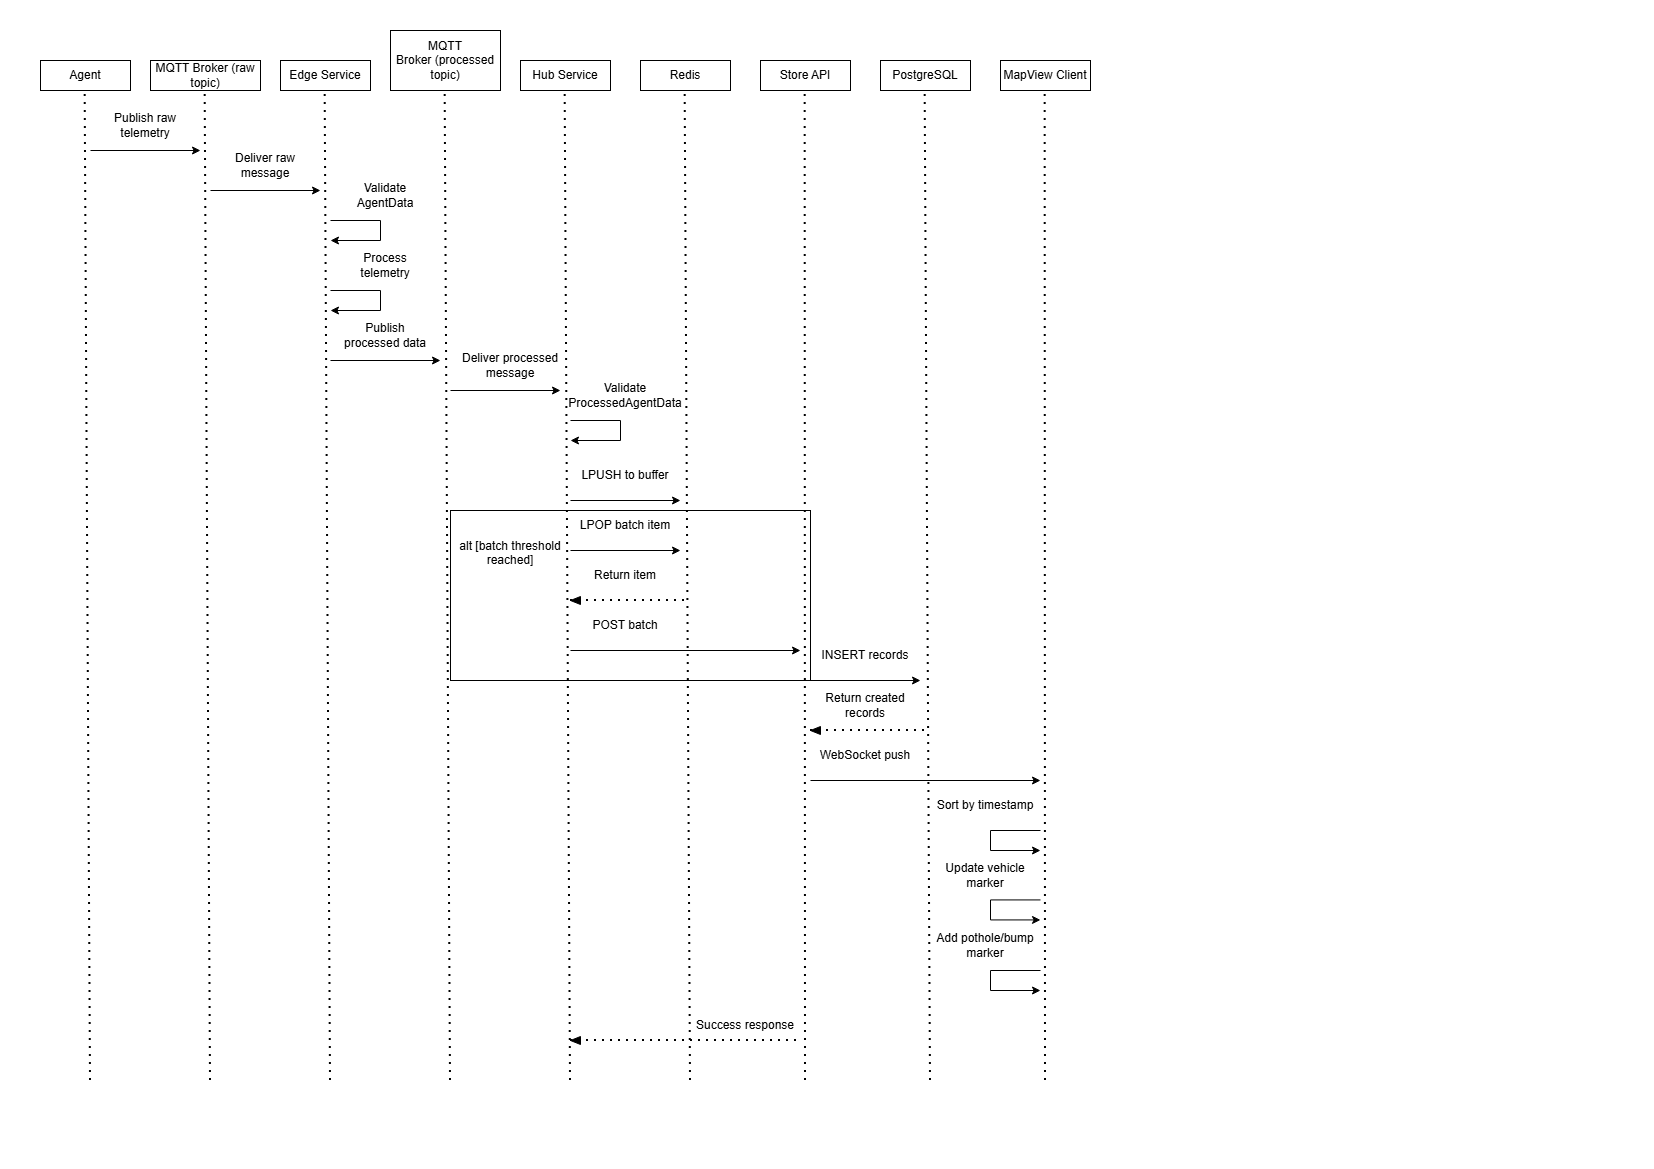

The diagram above was exported from draw.io. Its source (the exported page's mxGraphModel, read from the mxfile embedded in the PNG):
<mxGraphModel dx="2066" dy="1103" grid="1" gridSize="10" guides="1" tooltips="1" connect="1" arrows="1" fold="1" page="1" pageScale="1" pageWidth="827" pageHeight="1169" math="0" shadow="0">
  <root>
    <mxCell id="0" />
    <mxCell id="1" parent="0" />
    <mxCell id="S-88E6s6WcGKqnTyDZc1-81" parent="1" style="rounded=0;whiteSpace=wrap;html=1;" value="" vertex="1">
      <mxGeometry height="170" width="360" x="450" y="510" as="geometry" />
    </mxCell>
    <mxCell id="S-88E6s6WcGKqnTyDZc1-1" parent="1" style="rounded=0;whiteSpace=wrap;html=1;" value="Agent" vertex="1">
      <mxGeometry height="30" width="90" x="40" y="60" as="geometry" />
    </mxCell>
    <mxCell id="S-88E6s6WcGKqnTyDZc1-4" parent="1" style="rounded=0;whiteSpace=wrap;html=1;" value="MQTT Broker&amp;nbsp;(raw topic)" vertex="1">
      <mxGeometry height="30" width="110" x="150" y="60" as="geometry" />
    </mxCell>
    <mxCell id="S-88E6s6WcGKqnTyDZc1-5" parent="1" style="rounded=0;whiteSpace=wrap;html=1;" value="Edge Service" vertex="1">
      <mxGeometry height="30" width="90" x="280" y="60" as="geometry" />
    </mxCell>
    <mxCell id="S-88E6s6WcGKqnTyDZc1-6" parent="1" style="rounded=0;whiteSpace=wrap;html=1;" value="MQTT Broker&amp;nbsp;(processed topic)" vertex="1">
      <mxGeometry height="60" width="110" x="390" y="30" as="geometry" />
    </mxCell>
    <mxCell id="S-88E6s6WcGKqnTyDZc1-7" parent="1" style="rounded=0;whiteSpace=wrap;html=1;" value="Hub Service" vertex="1">
      <mxGeometry height="30" width="90" x="520" y="60" as="geometry" />
    </mxCell>
    <mxCell id="S-88E6s6WcGKqnTyDZc1-8" parent="1" style="rounded=0;whiteSpace=wrap;html=1;" value="Redis" vertex="1">
      <mxGeometry height="30" width="90" x="640" y="60" as="geometry" />
    </mxCell>
    <mxCell id="S-88E6s6WcGKqnTyDZc1-9" parent="1" style="rounded=0;whiteSpace=wrap;html=1;" value="Store API" vertex="1">
      <mxGeometry height="30" width="90" x="760" y="60" as="geometry" />
    </mxCell>
    <mxCell id="S-88E6s6WcGKqnTyDZc1-10" parent="1" style="rounded=0;whiteSpace=wrap;html=1;" value="PostgreSQL" vertex="1">
      <mxGeometry height="30" width="90" x="880" y="60" as="geometry" />
    </mxCell>
    <mxCell id="S-88E6s6WcGKqnTyDZc1-11" parent="1" style="rounded=0;whiteSpace=wrap;html=1;" value="MapView Client" vertex="1">
      <mxGeometry height="30" width="90" x="1000" y="60" as="geometry" />
    </mxCell>
    <mxCell id="S-88E6s6WcGKqnTyDZc1-12" edge="1" parent="1" style="endArrow=none;dashed=1;html=1;dashPattern=1 3;strokeWidth=2;rounded=0;" value="">
      <mxGeometry height="50" relative="1" width="50" as="geometry">
        <mxPoint x="90" y="1080" as="sourcePoint" />
        <mxPoint x="84.66" y="90" as="targetPoint" />
      </mxGeometry>
    </mxCell>
    <mxCell id="S-88E6s6WcGKqnTyDZc1-13" edge="1" parent="1" style="endArrow=none;dashed=1;html=1;dashPattern=1 3;strokeWidth=2;rounded=0;" value="">
      <mxGeometry height="50" relative="1" width="50" as="geometry">
        <mxPoint x="210" y="1080" as="sourcePoint" />
        <mxPoint x="204.66" y="90" as="targetPoint" />
      </mxGeometry>
    </mxCell>
    <mxCell id="S-88E6s6WcGKqnTyDZc1-14" edge="1" parent="1" style="endArrow=none;dashed=1;html=1;dashPattern=1 3;strokeWidth=2;rounded=0;" value="">
      <mxGeometry height="50" relative="1" width="50" as="geometry">
        <mxPoint x="330" y="1080" as="sourcePoint" />
        <mxPoint x="324.66" y="90" as="targetPoint" />
      </mxGeometry>
    </mxCell>
    <mxCell id="S-88E6s6WcGKqnTyDZc1-15" edge="1" parent="1" style="endArrow=none;dashed=1;html=1;dashPattern=1 3;strokeWidth=2;rounded=0;" value="">
      <mxGeometry height="50" relative="1" width="50" as="geometry">
        <mxPoint x="450" y="1080" as="sourcePoint" />
        <mxPoint x="444.66" y="90" as="targetPoint" />
      </mxGeometry>
    </mxCell>
    <mxCell id="S-88E6s6WcGKqnTyDZc1-16" edge="1" parent="1" style="endArrow=none;dashed=1;html=1;dashPattern=1 3;strokeWidth=2;rounded=0;" value="">
      <mxGeometry height="50" relative="1" width="50" as="geometry">
        <mxPoint x="570" y="1080" as="sourcePoint" />
        <mxPoint x="564.66" y="90" as="targetPoint" />
      </mxGeometry>
    </mxCell>
    <mxCell id="S-88E6s6WcGKqnTyDZc1-17" edge="1" parent="1" style="endArrow=none;dashed=1;html=1;dashPattern=1 3;strokeWidth=2;rounded=0;" value="">
      <mxGeometry height="50" relative="1" width="50" as="geometry">
        <mxPoint x="690" y="1080" as="sourcePoint" />
        <mxPoint x="684.66" y="90" as="targetPoint" />
      </mxGeometry>
    </mxCell>
    <mxCell id="S-88E6s6WcGKqnTyDZc1-18" edge="1" parent="1" style="endArrow=none;dashed=1;html=1;dashPattern=1 3;strokeWidth=2;rounded=0;" value="">
      <mxGeometry height="50" relative="1" width="50" as="geometry">
        <mxPoint x="805" y="1080" as="sourcePoint" />
        <mxPoint x="804.66" y="90" as="targetPoint" />
      </mxGeometry>
    </mxCell>
    <mxCell id="S-88E6s6WcGKqnTyDZc1-19" edge="1" parent="1" style="endArrow=none;dashed=1;html=1;dashPattern=1 3;strokeWidth=2;rounded=0;" value="">
      <mxGeometry height="50" relative="1" width="50" as="geometry">
        <mxPoint x="930" y="1080" as="sourcePoint" />
        <mxPoint x="924.66" y="90" as="targetPoint" />
      </mxGeometry>
    </mxCell>
    <mxCell id="S-88E6s6WcGKqnTyDZc1-20" edge="1" parent="1" style="endArrow=none;dashed=1;html=1;dashPattern=1 3;strokeWidth=2;rounded=0;" value="">
      <mxGeometry height="50" relative="1" width="50" as="geometry">
        <mxPoint x="1045" y="1080" as="sourcePoint" />
        <mxPoint x="1044.66" y="90" as="targetPoint" />
      </mxGeometry>
    </mxCell>
    <mxCell id="S-88E6s6WcGKqnTyDZc1-21" edge="1" parent="1" style="endArrow=classic;html=1;rounded=0;" value="">
      <mxGeometry height="50" relative="1" width="50" as="geometry">
        <mxPoint x="90" y="150" as="sourcePoint" />
        <mxPoint x="200" y="150" as="targetPoint" />
      </mxGeometry>
    </mxCell>
    <mxCell id="S-88E6s6WcGKqnTyDZc1-22" parent="1" style="text;html=1;whiteSpace=wrap;strokeColor=none;fillColor=none;align=center;verticalAlign=middle;rounded=0;" value="Publish raw telemetry" vertex="1">
      <mxGeometry height="30" width="70" x="110" y="110" as="geometry" />
    </mxCell>
    <mxCell id="S-88E6s6WcGKqnTyDZc1-23" edge="1" parent="1" style="endArrow=classic;html=1;rounded=0;" value="">
      <mxGeometry height="50" relative="1" width="50" as="geometry">
        <mxPoint x="210" y="190" as="sourcePoint" />
        <mxPoint x="320" y="190" as="targetPoint" />
      </mxGeometry>
    </mxCell>
    <mxCell id="S-88E6s6WcGKqnTyDZc1-24" parent="1" style="text;html=1;whiteSpace=wrap;strokeColor=none;fillColor=none;align=center;verticalAlign=middle;rounded=0;" value="Deliver raw message" vertex="1">
      <mxGeometry height="30" width="70" x="230" y="150" as="geometry" />
    </mxCell>
    <mxCell id="S-88E6s6WcGKqnTyDZc1-26" edge="1" parent="1" style="endArrow=none;html=1;rounded=0;" value="">
      <mxGeometry height="50" relative="1" width="50" as="geometry">
        <mxPoint x="330" y="220" as="sourcePoint" />
        <mxPoint x="380" y="220" as="targetPoint" />
      </mxGeometry>
    </mxCell>
    <mxCell id="S-88E6s6WcGKqnTyDZc1-27" edge="1" parent="1" style="endArrow=none;html=1;rounded=0;" value="">
      <mxGeometry height="50" relative="1" width="50" as="geometry">
        <mxPoint x="380" y="240" as="sourcePoint" />
        <mxPoint x="380" y="220" as="targetPoint" />
      </mxGeometry>
    </mxCell>
    <mxCell id="S-88E6s6WcGKqnTyDZc1-28" edge="1" parent="1" style="endArrow=classic;html=1;rounded=0;" value="">
      <mxGeometry height="50" relative="1" width="50" as="geometry">
        <mxPoint x="380" y="240" as="sourcePoint" />
        <mxPoint x="330" y="240" as="targetPoint" />
      </mxGeometry>
    </mxCell>
    <mxCell id="S-88E6s6WcGKqnTyDZc1-29" parent="1" style="text;html=1;whiteSpace=wrap;strokeColor=none;fillColor=none;align=center;verticalAlign=middle;rounded=0;" value="Validate AgentData" vertex="1">
      <mxGeometry height="30" width="70" x="350" y="180" as="geometry" />
    </mxCell>
    <mxCell id="S-88E6s6WcGKqnTyDZc1-30" edge="1" parent="1" style="endArrow=none;html=1;rounded=0;" value="">
      <mxGeometry height="50" relative="1" width="50" as="geometry">
        <mxPoint x="330" y="290" as="sourcePoint" />
        <mxPoint x="380" y="290" as="targetPoint" />
      </mxGeometry>
    </mxCell>
    <mxCell id="S-88E6s6WcGKqnTyDZc1-31" edge="1" parent="1" style="endArrow=none;html=1;rounded=0;" value="">
      <mxGeometry height="50" relative="1" width="50" as="geometry">
        <mxPoint x="380" y="310" as="sourcePoint" />
        <mxPoint x="380" y="290" as="targetPoint" />
      </mxGeometry>
    </mxCell>
    <mxCell id="S-88E6s6WcGKqnTyDZc1-32" edge="1" parent="1" style="endArrow=classic;html=1;rounded=0;" value="">
      <mxGeometry height="50" relative="1" width="50" as="geometry">
        <mxPoint x="380" y="310" as="sourcePoint" />
        <mxPoint x="330" y="310" as="targetPoint" />
      </mxGeometry>
    </mxCell>
    <mxCell id="S-88E6s6WcGKqnTyDZc1-33" parent="1" style="text;html=1;whiteSpace=wrap;strokeColor=none;fillColor=none;align=center;verticalAlign=middle;rounded=0;" value="Process telemetry" vertex="1">
      <mxGeometry height="30" width="70" x="350" y="250" as="geometry" />
    </mxCell>
    <mxCell id="S-88E6s6WcGKqnTyDZc1-34" edge="1" parent="1" style="endArrow=classic;html=1;rounded=0;" value="">
      <mxGeometry height="50" relative="1" width="50" as="geometry">
        <mxPoint x="330" y="360" as="sourcePoint" />
        <mxPoint x="440" y="360" as="targetPoint" />
      </mxGeometry>
    </mxCell>
    <mxCell id="S-88E6s6WcGKqnTyDZc1-35" parent="1" style="text;html=1;whiteSpace=wrap;strokeColor=none;fillColor=none;align=center;verticalAlign=middle;rounded=0;" value="Publish processed data" vertex="1">
      <mxGeometry height="30" width="86" x="342" y="320" as="geometry" />
    </mxCell>
    <mxCell id="S-88E6s6WcGKqnTyDZc1-36" edge="1" parent="1" style="endArrow=classic;html=1;rounded=0;" value="">
      <mxGeometry height="50" relative="1" width="50" as="geometry">
        <mxPoint x="450" y="390" as="sourcePoint" />
        <mxPoint x="560" y="390" as="targetPoint" />
      </mxGeometry>
    </mxCell>
    <mxCell id="S-88E6s6WcGKqnTyDZc1-37" parent="1" style="text;html=1;whiteSpace=wrap;strokeColor=none;fillColor=none;align=center;verticalAlign=middle;rounded=0;" value="Deliver processed message" vertex="1">
      <mxGeometry height="30" width="100" x="460" y="350" as="geometry" />
    </mxCell>
    <mxCell id="S-88E6s6WcGKqnTyDZc1-38" edge="1" parent="1" style="endArrow=none;html=1;rounded=0;" value="">
      <mxGeometry height="50" relative="1" width="50" as="geometry">
        <mxPoint x="570" y="420" as="sourcePoint" />
        <mxPoint x="620" y="420" as="targetPoint" />
      </mxGeometry>
    </mxCell>
    <mxCell id="S-88E6s6WcGKqnTyDZc1-39" edge="1" parent="1" style="endArrow=none;html=1;rounded=0;" value="">
      <mxGeometry height="50" relative="1" width="50" as="geometry">
        <mxPoint x="620" y="440" as="sourcePoint" />
        <mxPoint x="620" y="420" as="targetPoint" />
      </mxGeometry>
    </mxCell>
    <mxCell id="S-88E6s6WcGKqnTyDZc1-40" edge="1" parent="1" style="endArrow=classic;html=1;rounded=0;" value="">
      <mxGeometry height="50" relative="1" width="50" as="geometry">
        <mxPoint x="620" y="440" as="sourcePoint" />
        <mxPoint x="570" y="440" as="targetPoint" />
      </mxGeometry>
    </mxCell>
    <mxCell id="S-88E6s6WcGKqnTyDZc1-41" parent="1" style="text;html=1;whiteSpace=wrap;strokeColor=none;fillColor=none;align=center;verticalAlign=middle;rounded=0;" value="Validate ProcessedAgentData" vertex="1">
      <mxGeometry height="30" width="110" x="570" y="380" as="geometry" />
    </mxCell>
    <mxCell id="S-88E6s6WcGKqnTyDZc1-42" edge="1" parent="1" style="endArrow=classic;html=1;rounded=0;" value="">
      <mxGeometry height="50" relative="1" width="50" as="geometry">
        <mxPoint x="570" y="500" as="sourcePoint" />
        <mxPoint x="680" y="500" as="targetPoint" />
      </mxGeometry>
    </mxCell>
    <mxCell id="S-88E6s6WcGKqnTyDZc1-43" parent="1" style="text;html=1;whiteSpace=wrap;strokeColor=none;fillColor=none;align=center;verticalAlign=middle;rounded=0;" value="LPUSH to buffer" vertex="1">
      <mxGeometry height="30" width="110" x="570" y="460" as="geometry" />
    </mxCell>
    <mxCell id="S-88E6s6WcGKqnTyDZc1-44" edge="1" parent="1" style="endArrow=classic;html=1;rounded=0;" value="">
      <mxGeometry height="50" relative="1" width="50" as="geometry">
        <mxPoint x="570" y="550" as="sourcePoint" />
        <mxPoint x="680" y="550" as="targetPoint" />
      </mxGeometry>
    </mxCell>
    <mxCell id="S-88E6s6WcGKqnTyDZc1-45" parent="1" style="text;html=1;whiteSpace=wrap;strokeColor=none;fillColor=none;align=center;verticalAlign=middle;rounded=0;" value="LPOP batch item" vertex="1">
      <mxGeometry height="30" width="110" x="570" y="510" as="geometry" />
    </mxCell>
    <mxCell id="S-88E6s6WcGKqnTyDZc1-47" parent="1" style="text;html=1;whiteSpace=wrap;strokeColor=none;fillColor=none;align=center;verticalAlign=middle;rounded=0;" value="Return item" vertex="1">
      <mxGeometry height="30" width="110" x="570" y="560" as="geometry" />
    </mxCell>
    <mxCell id="S-88E6s6WcGKqnTyDZc1-48" edge="1" parent="1" style="endArrow=classic;html=1;rounded=0;" value="">
      <mxGeometry height="50" relative="1" width="50" as="geometry">
        <mxPoint x="570" y="650" as="sourcePoint" />
        <mxPoint x="800" y="650" as="targetPoint" />
      </mxGeometry>
    </mxCell>
    <mxCell id="S-88E6s6WcGKqnTyDZc1-49" parent="1" style="text;html=1;whiteSpace=wrap;strokeColor=none;fillColor=none;align=center;verticalAlign=middle;rounded=0;" value="POST batch" vertex="1">
      <mxGeometry height="30" width="110" x="570" y="610" as="geometry" />
    </mxCell>
    <mxCell id="S-88E6s6WcGKqnTyDZc1-50" edge="1" parent="1" style="endArrow=classic;html=1;rounded=0;" value="">
      <mxGeometry height="50" relative="1" width="50" as="geometry">
        <mxPoint x="810" y="680" as="sourcePoint" />
        <mxPoint x="920" y="680" as="targetPoint" />
      </mxGeometry>
    </mxCell>
    <mxCell id="S-88E6s6WcGKqnTyDZc1-51" parent="1" style="text;html=1;whiteSpace=wrap;strokeColor=none;fillColor=none;align=center;verticalAlign=middle;rounded=0;" value="INSERT records" vertex="1">
      <mxGeometry height="30" width="110" x="810" y="640" as="geometry" />
    </mxCell>
    <mxCell id="S-88E6s6WcGKqnTyDZc1-53" parent="1" style="text;html=1;whiteSpace=wrap;strokeColor=none;fillColor=none;align=center;verticalAlign=middle;rounded=0;" value="Return created records" vertex="1">
      <mxGeometry height="30" width="110" x="810" y="690" as="geometry" />
    </mxCell>
    <mxCell id="S-88E6s6WcGKqnTyDZc1-54" edge="1" parent="1" style="endArrow=classic;html=1;rounded=0;" value="">
      <mxGeometry height="50" relative="1" width="50" as="geometry">
        <mxPoint x="810" y="780" as="sourcePoint" />
        <mxPoint x="1040" y="780" as="targetPoint" />
      </mxGeometry>
    </mxCell>
    <mxCell id="S-88E6s6WcGKqnTyDZc1-55" parent="1" style="text;html=1;whiteSpace=wrap;strokeColor=none;fillColor=none;align=center;verticalAlign=middle;rounded=0;" value="WebSocket push" vertex="1">
      <mxGeometry height="30" width="110" x="810" y="740" as="geometry" />
    </mxCell>
    <mxCell id="S-88E6s6WcGKqnTyDZc1-56" edge="1" parent="1" style="endArrow=none;html=1;rounded=0;" value="">
      <mxGeometry height="50" relative="1" width="50" as="geometry">
        <mxPoint x="990" y="830" as="sourcePoint" />
        <mxPoint x="1040" y="830" as="targetPoint" />
      </mxGeometry>
    </mxCell>
    <mxCell id="S-88E6s6WcGKqnTyDZc1-57" edge="1" parent="1" style="endArrow=none;html=1;rounded=0;" value="">
      <mxGeometry height="50" relative="1" width="50" as="geometry">
        <mxPoint x="990" y="830" as="sourcePoint" />
        <mxPoint x="990" y="850" as="targetPoint" />
      </mxGeometry>
    </mxCell>
    <mxCell id="S-88E6s6WcGKqnTyDZc1-58" edge="1" parent="1" style="endArrow=classic;html=1;rounded=0;" value="">
      <mxGeometry height="50" relative="1" width="50" as="geometry">
        <mxPoint x="990" y="850" as="sourcePoint" />
        <mxPoint x="1040" y="850" as="targetPoint" />
      </mxGeometry>
    </mxCell>
    <mxCell id="S-88E6s6WcGKqnTyDZc1-59" parent="1" style="text;html=1;whiteSpace=wrap;strokeColor=none;fillColor=none;align=center;verticalAlign=middle;rounded=0;" value="Sort by timestamp" vertex="1">
      <mxGeometry height="30" width="110" x="930" y="790" as="geometry" />
    </mxCell>
    <mxCell id="S-88E6s6WcGKqnTyDZc1-60" edge="1" parent="1" style="endArrow=none;html=1;rounded=0;" value="">
      <mxGeometry height="50" relative="1" width="50" as="geometry">
        <mxPoint x="990" y="899.43" as="sourcePoint" />
        <mxPoint x="1040" y="899.43" as="targetPoint" />
      </mxGeometry>
    </mxCell>
    <mxCell id="S-88E6s6WcGKqnTyDZc1-61" edge="1" parent="1" style="endArrow=none;html=1;rounded=0;" value="">
      <mxGeometry height="50" relative="1" width="50" as="geometry">
        <mxPoint x="990" y="899.43" as="sourcePoint" />
        <mxPoint x="990" y="919.43" as="targetPoint" />
      </mxGeometry>
    </mxCell>
    <mxCell id="S-88E6s6WcGKqnTyDZc1-62" edge="1" parent="1" style="endArrow=classic;html=1;rounded=0;" value="">
      <mxGeometry height="50" relative="1" width="50" as="geometry">
        <mxPoint x="990" y="919.43" as="sourcePoint" />
        <mxPoint x="1040" y="919.43" as="targetPoint" />
      </mxGeometry>
    </mxCell>
    <mxCell id="S-88E6s6WcGKqnTyDZc1-63" parent="1" style="text;html=1;whiteSpace=wrap;strokeColor=none;fillColor=none;align=center;verticalAlign=middle;rounded=0;" value="Update vehicle marker" vertex="1">
      <mxGeometry height="30" width="110" x="930" y="860" as="geometry" />
    </mxCell>
    <mxCell id="S-88E6s6WcGKqnTyDZc1-64" edge="1" parent="1" style="endArrow=none;html=1;rounded=0;" value="">
      <mxGeometry height="50" relative="1" width="50" as="geometry">
        <mxPoint x="990" y="970" as="sourcePoint" />
        <mxPoint x="1040" y="970" as="targetPoint" />
      </mxGeometry>
    </mxCell>
    <mxCell id="S-88E6s6WcGKqnTyDZc1-65" edge="1" parent="1" style="endArrow=none;html=1;rounded=0;" value="">
      <mxGeometry height="50" relative="1" width="50" as="geometry">
        <mxPoint x="990" y="970" as="sourcePoint" />
        <mxPoint x="990" y="990" as="targetPoint" />
      </mxGeometry>
    </mxCell>
    <mxCell id="S-88E6s6WcGKqnTyDZc1-66" edge="1" parent="1" style="endArrow=classic;html=1;rounded=0;" value="">
      <mxGeometry height="50" relative="1" width="50" as="geometry">
        <mxPoint x="990" y="990" as="sourcePoint" />
        <mxPoint x="1040" y="990" as="targetPoint" />
      </mxGeometry>
    </mxCell>
    <mxCell id="S-88E6s6WcGKqnTyDZc1-67" parent="1" style="text;html=1;whiteSpace=wrap;strokeColor=none;fillColor=none;align=center;verticalAlign=middle;rounded=0;" value="Add pothole/bump marker" vertex="1">
      <mxGeometry height="30" width="110" x="930" y="930" as="geometry" />
    </mxCell>
    <mxCell id="S-88E6s6WcGKqnTyDZc1-69" parent="1" style="text;html=1;whiteSpace=wrap;strokeColor=none;fillColor=none;align=center;verticalAlign=middle;rounded=0;" value="Success response" vertex="1">
      <mxGeometry height="30" width="110" x="690" y="1010" as="geometry" />
    </mxCell>
    <mxCell id="S-88E6s6WcGKqnTyDZc1-70" edge="1" parent="1" style="endArrow=none;dashed=1;html=1;dashPattern=1 3;strokeWidth=2;rounded=0;" value="">
      <mxGeometry height="50" relative="1" width="50" as="geometry">
        <mxPoint x="570" y="600" as="sourcePoint" />
        <mxPoint x="690" y="600" as="targetPoint" />
      </mxGeometry>
    </mxCell>
    <mxCell id="S-88E6s6WcGKqnTyDZc1-73" edge="1" parent="1" style="endArrow=none;dashed=1;html=1;dashPattern=1 3;strokeWidth=2;rounded=0;" value="">
      <mxGeometry height="50" relative="1" width="50" as="geometry">
        <mxPoint x="570" y="600" as="sourcePoint" />
        <mxPoint x="570" y="600" as="targetPoint" />
      </mxGeometry>
    </mxCell>
    <mxCell id="S-88E6s6WcGKqnTyDZc1-76" edge="1" parent="1" style="shape=mxgraph.arrows2.wedgeArrow;html=1;bendable=0;startWidth=4;fillColor=strokeColor;defaultFillColor=invert;defaultGradientColor=invert;rounded=0;" value="">
      <mxGeometry height="100" relative="1" width="100" as="geometry">
        <mxPoint x="580" y="600" as="sourcePoint" />
        <mxPoint x="570" y="600" as="targetPoint" />
      </mxGeometry>
    </mxCell>
    <mxCell id="S-88E6s6WcGKqnTyDZc1-77" edge="1" parent="1" style="endArrow=none;dashed=1;html=1;dashPattern=1 3;strokeWidth=2;rounded=0;" value="">
      <mxGeometry height="50" relative="1" width="50" as="geometry">
        <mxPoint x="810" y="730" as="sourcePoint" />
        <mxPoint x="930" y="730" as="targetPoint" />
      </mxGeometry>
    </mxCell>
    <mxCell id="S-88E6s6WcGKqnTyDZc1-78" edge="1" parent="1" style="shape=mxgraph.arrows2.wedgeArrow;html=1;bendable=0;startWidth=4;fillColor=strokeColor;defaultFillColor=invert;defaultGradientColor=invert;rounded=0;" value="">
      <mxGeometry height="100" relative="1" width="100" as="geometry">
        <mxPoint x="820" y="730" as="sourcePoint" />
        <mxPoint x="810" y="730" as="targetPoint" />
      </mxGeometry>
    </mxCell>
    <mxCell id="S-88E6s6WcGKqnTyDZc1-79" edge="1" parent="1" style="endArrow=none;dashed=1;html=1;dashPattern=1 3;strokeWidth=2;rounded=0;" value="">
      <mxGeometry height="50" relative="1" width="50" as="geometry">
        <mxPoint x="570" y="1040" as="sourcePoint" />
        <mxPoint x="800" y="1040" as="targetPoint" />
      </mxGeometry>
    </mxCell>
    <mxCell id="S-88E6s6WcGKqnTyDZc1-80" edge="1" parent="1" style="shape=mxgraph.arrows2.wedgeArrow;html=1;bendable=0;startWidth=4;fillColor=strokeColor;defaultFillColor=invert;defaultGradientColor=invert;rounded=0;" value="">
      <mxGeometry height="100" relative="1" width="100" as="geometry">
        <mxPoint x="580" y="1040" as="sourcePoint" />
        <mxPoint x="570" y="1040" as="targetPoint" />
      </mxGeometry>
    </mxCell>
    <mxCell id="S-88E6s6WcGKqnTyDZc1-82" parent="1" style="text;html=1;whiteSpace=wrap;strokeColor=none;fillColor=none;align=center;verticalAlign=middle;rounded=0;" value="&#10;alt [batch threshold reached]&#10;&#10;" vertex="1">
      <mxGeometry height="80" width="140" x="440" y="520" as="geometry" />
    </mxCell>
  </root>
</mxGraphModel>